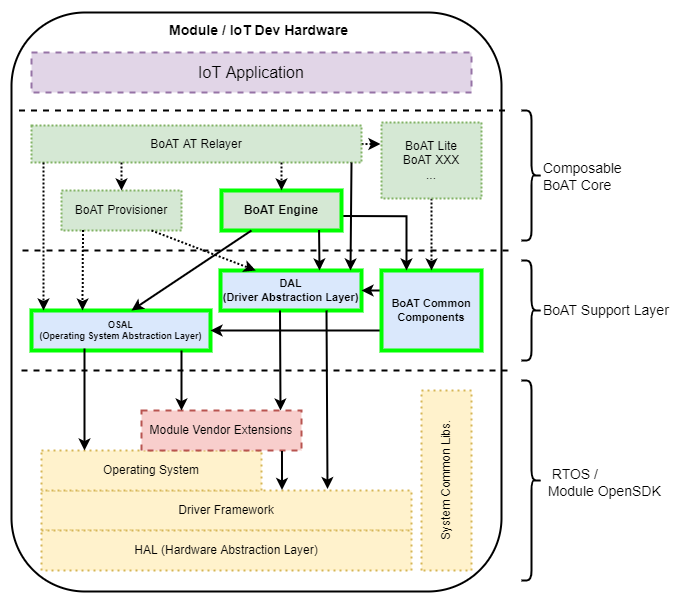

The diagram above was exported from draw.io. Its source (the exported page's mxGraphModel, read from the mxfile embedded in the PNG):
<mxGraphModel dx="1848" dy="698" grid="1" gridSize="10" guides="1" tooltips="1" connect="1" arrows="1" fold="1" page="1" pageScale="1" pageWidth="827" pageHeight="1169" math="0" shadow="0">
  <root>
    <mxCell id="0" />
    <mxCell id="1" parent="0" />
    <mxCell id="2" value="" style="rounded=0;whiteSpace=wrap;html=1;strokeWidth=0;fontSize=9;strokeColor=#FFFFFF;" vertex="1" parent="1">
      <mxGeometry x="1700" y="162" width="680" height="598" as="geometry" />
    </mxCell>
    <mxCell id="3" value="" style="rounded=1;whiteSpace=wrap;html=1;fontSize=14;strokeWidth=2;" vertex="1" parent="1">
      <mxGeometry x="1711" y="174" width="490" height="579" as="geometry" />
    </mxCell>
    <mxCell id="4" value="Driver Framework" style="rounded=0;whiteSpace=wrap;html=1;fillColor=#fff2cc;strokeColor=#d6b656;strokeWidth=2;dashed=1;dashPattern=1 2;" vertex="1" parent="1">
      <mxGeometry x="1741" y="652" width="370" height="40" as="geometry" />
    </mxCell>
    <mxCell id="5" value="Operating System" style="rounded=0;whiteSpace=wrap;html=1;fillColor=#fff2cc;strokeColor=#d6b656;strokeWidth=2;dashed=1;dashPattern=1 2;" vertex="1" parent="1">
      <mxGeometry x="1741" y="612" width="220" height="40" as="geometry" />
    </mxCell>
    <mxCell id="6" value="HAL (Hardware Abstraction Layer)" style="rounded=0;whiteSpace=wrap;html=1;fillColor=#fff2cc;strokeColor=#d6b656;strokeWidth=2;dashed=1;dashPattern=1 2;" vertex="1" parent="1">
      <mxGeometry x="1741" y="692" width="370" height="40" as="geometry" />
    </mxCell>
    <mxCell id="7" value="OSAL&lt;br style=&quot;font-size: 9px;&quot;&gt;(Operating System Abstraction Layer)" style="rounded=0;whiteSpace=wrap;html=1;fillColor=#dae8fc;strokeColor=#00FF00;strokeWidth=4;fontSize=9;fontStyle=1" vertex="1" parent="1">
      <mxGeometry x="1731" y="472" width="179" height="40" as="geometry" />
    </mxCell>
    <mxCell id="8" value="&lt;b style=&quot;font-size: 11px;&quot;&gt;DAL&lt;br style=&quot;font-size: 11px;&quot;&gt;(Driver Abstraction Layer)&lt;/b&gt;" style="rounded=0;whiteSpace=wrap;html=1;fillColor=#dae8fc;strokeColor=#00FF00;strokeWidth=4;fontSize=11;" vertex="1" parent="1">
      <mxGeometry x="1920" y="432" width="141" height="40" as="geometry" />
    </mxCell>
    <mxCell id="9" value="Module Vendor Extensions" style="rounded=0;whiteSpace=wrap;html=1;fillColor=#f8cecc;strokeColor=#b85450;strokeWidth=2;dashed=1;" vertex="1" parent="1">
      <mxGeometry x="1841" y="572" width="160" height="40" as="geometry" />
    </mxCell>
    <mxCell id="10" value="System Common Libs." style="rounded=0;whiteSpace=wrap;html=1;rotation=-90;fillColor=#fff2cc;strokeColor=#d6b656;strokeWidth=2;dashed=1;dashPattern=1 2;" vertex="1" parent="1">
      <mxGeometry x="2056" y="617" width="180" height="50" as="geometry" />
    </mxCell>
    <mxCell id="11" value="" style="edgeStyle=orthogonalEdgeStyle;rounded=0;orthogonalLoop=1;jettySize=auto;html=1;strokeWidth=2;fontSize=16;entryX=1;entryY=0.5;entryDx=0;entryDy=0;exitX=0;exitY=0.75;exitDx=0;exitDy=0;" edge="1" source="13" target="7" parent="1">
      <mxGeometry relative="1" as="geometry" />
    </mxCell>
    <mxCell id="12" value="" style="edgeStyle=orthogonalEdgeStyle;rounded=0;orthogonalLoop=1;jettySize=auto;html=1;strokeWidth=2;fontSize=16;exitX=0;exitY=0.25;exitDx=0;exitDy=0;" edge="1" source="13" target="8" parent="1">
      <mxGeometry relative="1" as="geometry">
        <Array as="points">
          <mxPoint x="2081" y="452" />
          <mxPoint x="2081" y="452" />
        </Array>
      </mxGeometry>
    </mxCell>
    <mxCell id="13" value="BoAT Common Components" style="rounded=0;whiteSpace=wrap;html=1;rotation=0;fillColor=#dae8fc;strokeColor=#00FF00;strokeWidth=4;fontStyle=1;fontSize=11;" vertex="1" parent="1">
      <mxGeometry x="2081" y="432" width="100" height="80" as="geometry" />
    </mxCell>
    <mxCell id="14" value="BoAT Provisioner" style="rounded=0;whiteSpace=wrap;html=1;fillColor=#d5e8d4;strokeColor=#82b366;strokeWidth=2;dashed=1;dashPattern=1 1;" vertex="1" parent="1">
      <mxGeometry x="1761" y="352" width="120" height="40" as="geometry" />
    </mxCell>
    <mxCell id="15" value="" style="edgeStyle=orthogonalEdgeStyle;rounded=0;orthogonalLoop=1;jettySize=auto;html=1;strokeWidth=2;fontSize=16;exitX=1.005;exitY=0.639;exitDx=0;exitDy=0;exitPerimeter=0;entryX=0.25;entryY=0;entryDx=0;entryDy=0;" edge="1" source="16" target="13" parent="1">
      <mxGeometry relative="1" as="geometry">
        <Array as="points">
          <mxPoint x="2106" y="378" />
        </Array>
      </mxGeometry>
    </mxCell>
    <mxCell id="16" value="&lt;b&gt;BoAT Engine&lt;/b&gt;" style="rounded=0;whiteSpace=wrap;html=1;fillColor=#d5e8d4;strokeColor=#00FF00;strokeWidth=4;" vertex="1" parent="1">
      <mxGeometry x="1921" y="352" width="120" height="40" as="geometry" />
    </mxCell>
    <mxCell id="17" value="" style="edgeStyle=orthogonalEdgeStyle;rounded=0;orthogonalLoop=1;jettySize=auto;html=1;dashed=1;dashPattern=1 1;strokeWidth=2;fontSize=14;" edge="1" source="18" target="42" parent="1">
      <mxGeometry relative="1" as="geometry">
        <Array as="points">
          <mxPoint x="2080" y="306" />
          <mxPoint x="2080" y="306" />
        </Array>
      </mxGeometry>
    </mxCell>
    <mxCell id="18" value="BoAT AT Relayer" style="rounded=0;whiteSpace=wrap;html=1;fillColor=#d5e8d4;strokeColor=#82b366;strokeWidth=2;dashed=1;dashPattern=1 1;" vertex="1" parent="1">
      <mxGeometry x="1731" y="287" width="330" height="37" as="geometry" />
    </mxCell>
    <mxCell id="19" value="BoAT Support Layer" style="text;html=1;strokeColor=none;fillColor=none;align=left;verticalAlign=middle;whiteSpace=wrap;rounded=0;fontSize=14;strokeWidth=2;" vertex="1" parent="1">
      <mxGeometry x="2241" y="462" width="140" height="20" as="geometry" />
    </mxCell>
    <mxCell id="20" value="Composable BoAT Core" style="text;html=1;strokeColor=none;fillColor=none;align=left;verticalAlign=middle;whiteSpace=wrap;rounded=0;fontSize=14;strokeWidth=2;" vertex="1" parent="1">
      <mxGeometry x="2241" y="319.5" width="100" height="37" as="geometry" />
    </mxCell>
    <mxCell id="21" value="&amp;nbsp; RTOS /&lt;br style=&quot;font-size: 14px;&quot;&gt;&amp;nbsp;Module OpenSDK" style="text;html=1;strokeColor=none;fillColor=none;align=left;verticalAlign=middle;whiteSpace=wrap;rounded=0;fontSize=14;strokeWidth=2;fontStyle=0" vertex="1" parent="1">
      <mxGeometry x="2242" y="617" width="139" height="53" as="geometry" />
    </mxCell>
    <mxCell id="22" value="" style="shape=curlyBracket;whiteSpace=wrap;html=1;rounded=1;flipH=1;fontSize=14;strokeWidth=2;" vertex="1" parent="1">
      <mxGeometry x="2221" y="272" width="20" height="130" as="geometry" />
    </mxCell>
    <mxCell id="23" value="" style="shape=curlyBracket;whiteSpace=wrap;html=1;rounded=1;flipH=1;fontSize=14;strokeWidth=2;" vertex="1" parent="1">
      <mxGeometry x="2221" y="422" width="20" height="100" as="geometry" />
    </mxCell>
    <mxCell id="24" value="" style="shape=curlyBracket;whiteSpace=wrap;html=1;rounded=1;flipH=1;fontSize=14;strokeWidth=2;" vertex="1" parent="1">
      <mxGeometry x="2221" y="542" width="20" height="200" as="geometry" />
    </mxCell>
    <mxCell id="25" value="" style="endArrow=none;dashed=1;html=1;rounded=0;fontSize=14;strokeWidth=2;" edge="1" parent="1">
      <mxGeometry width="50" height="50" relative="1" as="geometry">
        <mxPoint x="1722" y="412" as="sourcePoint" />
        <mxPoint x="2212" y="412" as="targetPoint" />
      </mxGeometry>
    </mxCell>
    <mxCell id="26" value="" style="endArrow=none;dashed=1;html=1;rounded=0;fontSize=14;strokeWidth=2;" edge="1" parent="1">
      <mxGeometry width="50" height="50" relative="1" as="geometry">
        <mxPoint x="1721" y="532" as="sourcePoint" />
        <mxPoint x="2211" y="532" as="targetPoint" />
      </mxGeometry>
    </mxCell>
    <mxCell id="27" value="" style="endArrow=classic;html=1;rounded=0;fontSize=14;exitX=0.179;exitY=0.988;exitDx=0;exitDy=0;exitPerimeter=0;strokeWidth=2;dashed=1;dashPattern=1 1;" edge="1" source="14" parent="1">
      <mxGeometry width="50" height="50" relative="1" as="geometry">
        <mxPoint x="2111" y="532" as="sourcePoint" />
        <mxPoint x="1782" y="472" as="targetPoint" />
      </mxGeometry>
    </mxCell>
    <mxCell id="28" value="" style="endArrow=classic;html=1;rounded=0;fontSize=14;exitX=0.813;exitY=0.988;exitDx=0;exitDy=0;exitPerimeter=0;strokeWidth=2;" edge="1" source="16" parent="1">
      <mxGeometry width="50" height="50" relative="1" as="geometry">
        <mxPoint x="2111" y="532" as="sourcePoint" />
        <mxPoint x="2019" y="432" as="targetPoint" />
      </mxGeometry>
    </mxCell>
    <mxCell id="29" value="" style="endArrow=classic;html=1;rounded=0;fontSize=14;exitX=0.75;exitY=1;exitDx=0;exitDy=0;entryX=0.25;entryY=0;entryDx=0;entryDy=0;strokeWidth=2;dashed=1;dashPattern=1 1;" edge="1" source="14" target="8" parent="1">
      <mxGeometry width="50" height="50" relative="1" as="geometry">
        <mxPoint x="1792.48" y="401.52" as="sourcePoint" />
        <mxPoint x="1791.48" y="480" as="targetPoint" />
      </mxGeometry>
    </mxCell>
    <mxCell id="30" value="" style="endArrow=classic;html=1;rounded=0;fontSize=14;exitX=0.25;exitY=1;exitDx=0;exitDy=0;strokeWidth=2;" edge="1" source="16" parent="1">
      <mxGeometry width="50" height="50" relative="1" as="geometry">
        <mxPoint x="1802.48" y="411.52" as="sourcePoint" />
        <mxPoint x="1831" y="472" as="targetPoint" />
      </mxGeometry>
    </mxCell>
    <mxCell id="31" value="" style="endArrow=classic;html=1;rounded=0;fontSize=14;strokeWidth=2;dashed=1;dashPattern=1 1;" edge="1" parent="1">
      <mxGeometry width="50" height="50" relative="1" as="geometry">
        <mxPoint x="1743" y="324" as="sourcePoint" />
        <mxPoint x="1743" y="472" as="targetPoint" />
      </mxGeometry>
    </mxCell>
    <mxCell id="32" value="" style="endArrow=classic;html=1;rounded=0;fontSize=14;strokeWidth=2;" edge="1" parent="1">
      <mxGeometry width="50" height="50" relative="1" as="geometry">
        <mxPoint x="2051" y="324" as="sourcePoint" />
        <mxPoint x="2050" y="432" as="targetPoint" />
      </mxGeometry>
    </mxCell>
    <mxCell id="33" value="" style="endArrow=classic;html=1;rounded=0;fontSize=14;strokeWidth=2;" edge="1" parent="1">
      <mxGeometry width="50" height="50" relative="1" as="geometry">
        <mxPoint x="1784" y="510" as="sourcePoint" />
        <mxPoint x="1784" y="612" as="targetPoint" />
      </mxGeometry>
    </mxCell>
    <mxCell id="34" value="" style="endArrow=classic;html=1;rounded=0;fontSize=14;entryX=0.25;entryY=0;entryDx=0;entryDy=0;strokeWidth=2;" edge="1" target="9" parent="1">
      <mxGeometry width="50" height="50" relative="1" as="geometry">
        <mxPoint x="1881" y="512" as="sourcePoint" />
        <mxPoint x="1794" y="622" as="targetPoint" />
      </mxGeometry>
    </mxCell>
    <mxCell id="35" value="" style="endArrow=classic;html=1;rounded=0;fontSize=14;entryX=0.75;entryY=0;entryDx=0;entryDy=0;strokeWidth=2;" edge="1" parent="1">
      <mxGeometry width="50" height="50" relative="1" as="geometry">
        <mxPoint x="1979.5" y="472" as="sourcePoint" />
        <mxPoint x="1980" y="572" as="targetPoint" />
      </mxGeometry>
    </mxCell>
    <mxCell id="36" value="" style="endArrow=classic;html=1;rounded=0;fontSize=14;entryX=0.5;entryY=0;entryDx=0;entryDy=0;strokeWidth=2;dashed=1;dashPattern=1 1;" edge="1" target="14" parent="1">
      <mxGeometry width="50" height="50" relative="1" as="geometry">
        <mxPoint x="1821" y="324" as="sourcePoint" />
        <mxPoint x="2029" y="442" as="targetPoint" />
      </mxGeometry>
    </mxCell>
    <mxCell id="37" value="" style="endArrow=classic;html=1;rounded=0;fontSize=14;entryX=0.5;entryY=0;entryDx=0;entryDy=0;strokeWidth=2;dashed=1;dashPattern=1 1;" edge="1" target="16" parent="1">
      <mxGeometry width="50" height="50" relative="1" as="geometry">
        <mxPoint x="1981" y="324" as="sourcePoint" />
        <mxPoint x="1831" y="362" as="targetPoint" />
      </mxGeometry>
    </mxCell>
    <mxCell id="38" value="" style="endArrow=classic;html=1;rounded=0;fontSize=14;entryX=0.65;entryY=-0.012;entryDx=0;entryDy=0;entryPerimeter=0;exitX=0.878;exitY=1.013;exitDx=0;exitDy=0;exitPerimeter=0;strokeWidth=2;" edge="1" source="9" target="4" parent="1">
      <mxGeometry width="50" height="50" relative="1" as="geometry">
        <mxPoint x="1831" y="332" as="sourcePoint" />
        <mxPoint x="1831" y="362" as="targetPoint" />
      </mxGeometry>
    </mxCell>
    <mxCell id="39" value="IoT Application" style="rounded=0;whiteSpace=wrap;html=1;fillColor=#e1d5e7;strokeColor=#9673a6;strokeWidth=2;fontSize=16;dashed=1;" vertex="1" parent="1">
      <mxGeometry x="1731" y="214" width="440" height="40" as="geometry" />
    </mxCell>
    <mxCell id="40" value="Module / IoT Dev Hardware" style="text;html=1;strokeColor=none;fillColor=none;align=center;verticalAlign=middle;whiteSpace=wrap;rounded=0;fontSize=14;fontStyle=1;strokeWidth=2;" vertex="1" parent="1">
      <mxGeometry x="1849" y="182" width="219" height="20" as="geometry" />
    </mxCell>
    <mxCell id="41" value="" style="edgeStyle=orthogonalEdgeStyle;rounded=0;orthogonalLoop=1;jettySize=auto;html=1;dashed=1;dashPattern=1 1;strokeWidth=2;fontSize=14;" edge="1" source="42" target="13" parent="1">
      <mxGeometry relative="1" as="geometry" />
    </mxCell>
    <mxCell id="42" value="BoAT Lite&lt;br&gt;BoAT XXX&lt;br&gt;..." style="rounded=0;whiteSpace=wrap;html=1;fillColor=#d5e8d4;strokeColor=#82b366;strokeWidth=2;dashed=1;dashPattern=1 1;" vertex="1" parent="1">
      <mxGeometry x="2081" y="284" width="100" height="76" as="geometry" />
    </mxCell>
    <mxCell id="43" value="" style="endArrow=none;dashed=1;html=1;rounded=0;fontSize=14;strokeWidth=2;" edge="1" parent="1">
      <mxGeometry width="50" height="50" relative="1" as="geometry">
        <mxPoint x="1718.5" y="272" as="sourcePoint" />
        <mxPoint x="2208.5" y="272" as="targetPoint" />
      </mxGeometry>
    </mxCell>
    <mxCell id="44" value="" style="endArrow=classic;html=1;rounded=0;fontSize=14;entryX=0.773;entryY=-0.037;entryDx=0;entryDy=0;entryPerimeter=0;strokeWidth=2;" edge="1" target="4" parent="1">
      <mxGeometry width="50" height="50" relative="1" as="geometry">
        <mxPoint x="2026" y="472" as="sourcePoint" />
        <mxPoint x="2026.5" y="572" as="targetPoint" />
      </mxGeometry>
    </mxCell>
  </root>
</mxGraphModel>